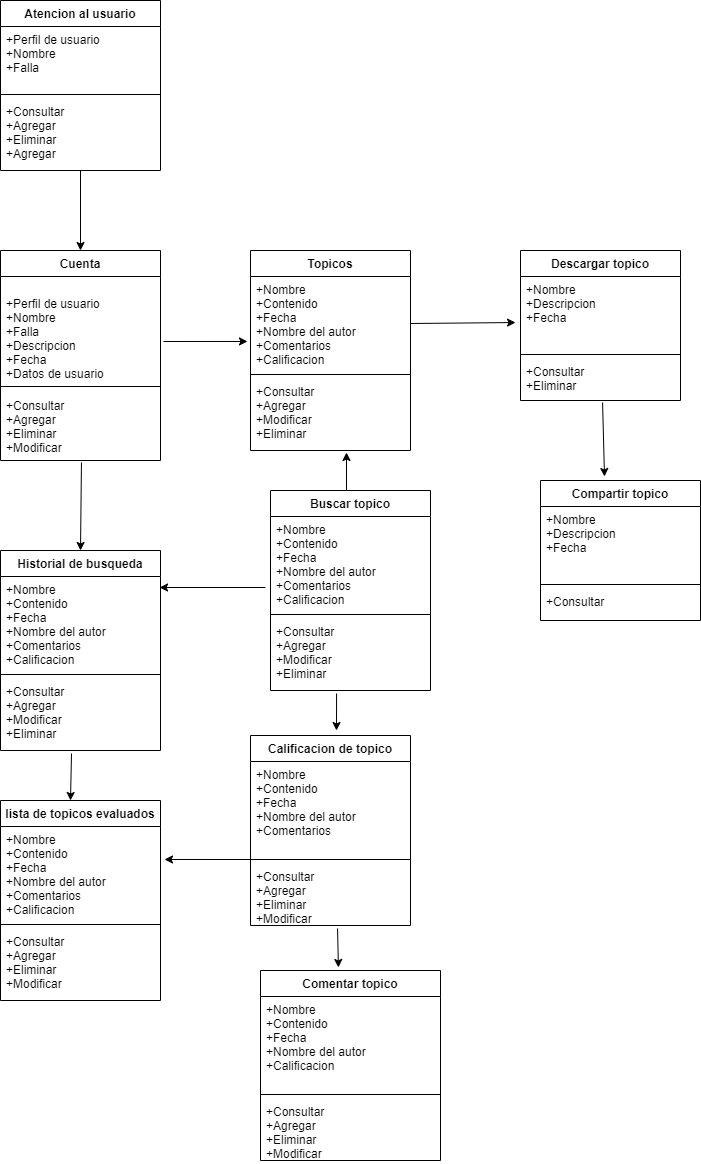

The diagram above was exported from draw.io. Its source (the exported page's mxGraphModel, read from the mxfile embedded in the PNG):
<mxGraphModel dx="654" dy="1570" grid="1" gridSize="10" guides="1" tooltips="1" connect="1" arrows="1" fold="1" page="1" pageScale="1" pageWidth="827" pageHeight="1169" math="0" shadow="0">
  <root>
    <mxCell id="0" />
    <mxCell id="1" parent="0" />
    <mxCell id="2" value="Descargar topico" style="swimlane;fontStyle=1;align=center;verticalAlign=top;childLayout=stackLayout;horizontal=1;startSize=26;horizontalStack=0;resizeParent=1;resizeParentMax=0;resizeLast=0;collapsible=1;marginBottom=0;" vertex="1" parent="1">
      <mxGeometry x="540" y="-90" width="160" height="150" as="geometry" />
    </mxCell>
    <mxCell id="3" value="+Nombre&#10;+Descripcion&#10;+Fecha" style="text;strokeColor=none;fillColor=none;align=left;verticalAlign=top;spacingLeft=4;spacingRight=4;overflow=hidden;rotatable=0;points=[[0,0.5],[1,0.5]];portConstraint=eastwest;" vertex="1" parent="2">
      <mxGeometry y="26" width="160" height="74" as="geometry" />
    </mxCell>
    <mxCell id="4" value="" style="line;strokeWidth=1;fillColor=none;align=left;verticalAlign=middle;spacingTop=-1;spacingLeft=3;spacingRight=3;rotatable=0;labelPosition=right;points=[];portConstraint=eastwest;" vertex="1" parent="2">
      <mxGeometry y="100" width="160" height="8" as="geometry" />
    </mxCell>
    <mxCell id="5" value="+Consultar&#10;+Eliminar" style="text;strokeColor=none;fillColor=none;align=left;verticalAlign=top;spacingLeft=4;spacingRight=4;overflow=hidden;rotatable=0;points=[[0,0.5],[1,0.5]];portConstraint=eastwest;" vertex="1" parent="2">
      <mxGeometry y="108" width="160" height="42" as="geometry" />
    </mxCell>
    <mxCell id="11" value="Topicos" style="swimlane;fontStyle=1;align=center;verticalAlign=top;childLayout=stackLayout;horizontal=1;startSize=26;horizontalStack=0;resizeParent=1;resizeParentMax=0;resizeLast=0;collapsible=1;marginBottom=0;" vertex="1" parent="1">
      <mxGeometry x="270" y="-90" width="160" height="200" as="geometry" />
    </mxCell>
    <mxCell id="12" value="+Nombre&#10;+Contenido&#10;+Fecha&#10;+Nombre del autor&#10;+Comentarios&#10;+Calificacion&#10;" style="text;strokeColor=none;fillColor=none;align=left;verticalAlign=top;spacingLeft=4;spacingRight=4;overflow=hidden;rotatable=0;points=[[0,0.5],[1,0.5]];portConstraint=eastwest;" vertex="1" parent="11">
      <mxGeometry y="26" width="160" height="94" as="geometry" />
    </mxCell>
    <mxCell id="13" value="" style="line;strokeWidth=1;fillColor=none;align=left;verticalAlign=middle;spacingTop=-1;spacingLeft=3;spacingRight=3;rotatable=0;labelPosition=right;points=[];portConstraint=eastwest;" vertex="1" parent="11">
      <mxGeometry y="120" width="160" height="8" as="geometry" />
    </mxCell>
    <mxCell id="14" value="+Consultar&#10;+Agregar&#10;+Modificar&#10;+Eliminar" style="text;strokeColor=none;fillColor=none;align=left;verticalAlign=top;spacingLeft=4;spacingRight=4;overflow=hidden;rotatable=0;points=[[0,0.5],[1,0.5]];portConstraint=eastwest;" vertex="1" parent="11">
      <mxGeometry y="128" width="160" height="72" as="geometry" />
    </mxCell>
    <mxCell id="15" value="Compartir topico" style="swimlane;fontStyle=1;align=center;verticalAlign=top;childLayout=stackLayout;horizontal=1;startSize=26;horizontalStack=0;resizeParent=1;resizeParentMax=0;resizeLast=0;collapsible=1;marginBottom=0;" vertex="1" parent="1">
      <mxGeometry x="560" y="140" width="160" height="140" as="geometry" />
    </mxCell>
    <mxCell id="16" value="+Nombre&#10;+Descripcion&#10;+Fecha" style="text;strokeColor=none;fillColor=none;align=left;verticalAlign=top;spacingLeft=4;spacingRight=4;overflow=hidden;rotatable=0;points=[[0,0.5],[1,0.5]];portConstraint=eastwest;" vertex="1" parent="15">
      <mxGeometry y="26" width="160" height="74" as="geometry" />
    </mxCell>
    <mxCell id="17" value="" style="line;strokeWidth=1;fillColor=none;align=left;verticalAlign=middle;spacingTop=-1;spacingLeft=3;spacingRight=3;rotatable=0;labelPosition=right;points=[];portConstraint=eastwest;" vertex="1" parent="15">
      <mxGeometry y="100" width="160" height="8" as="geometry" />
    </mxCell>
    <mxCell id="18" value="+Consultar" style="text;strokeColor=none;fillColor=none;align=left;verticalAlign=top;spacingLeft=4;spacingRight=4;overflow=hidden;rotatable=0;points=[[0,0.5],[1,0.5]];portConstraint=eastwest;" vertex="1" parent="15">
      <mxGeometry y="108" width="160" height="32" as="geometry" />
    </mxCell>
    <mxCell id="19" value="Calificacion de topico" style="swimlane;fontStyle=1;align=center;verticalAlign=top;childLayout=stackLayout;horizontal=1;startSize=26;horizontalStack=0;resizeParent=1;resizeParentMax=0;resizeLast=0;collapsible=1;marginBottom=0;" vertex="1" parent="1">
      <mxGeometry x="270" y="395" width="160" height="190" as="geometry" />
    </mxCell>
    <mxCell id="20" value="+Nombre&#10;+Contenido&#10;+Fecha&#10;+Nombre del autor&#10;+Comentarios&#10;&#10;" style="text;strokeColor=none;fillColor=none;align=left;verticalAlign=top;spacingLeft=4;spacingRight=4;overflow=hidden;rotatable=0;points=[[0,0.5],[1,0.5]];portConstraint=eastwest;" vertex="1" parent="19">
      <mxGeometry y="26" width="160" height="94" as="geometry" />
    </mxCell>
    <mxCell id="21" value="" style="line;strokeWidth=1;fillColor=none;align=left;verticalAlign=middle;spacingTop=-1;spacingLeft=3;spacingRight=3;rotatable=0;labelPosition=right;points=[];portConstraint=eastwest;" vertex="1" parent="19">
      <mxGeometry y="120" width="160" height="8" as="geometry" />
    </mxCell>
    <mxCell id="22" value="+Consultar&#10;+Agregar&#10;+Eliminar&#10;+Modificar&#10;" style="text;strokeColor=none;fillColor=none;align=left;verticalAlign=top;spacingLeft=4;spacingRight=4;overflow=hidden;rotatable=0;points=[[0,0.5],[1,0.5]];portConstraint=eastwest;" vertex="1" parent="19">
      <mxGeometry y="128" width="160" height="62" as="geometry" />
    </mxCell>
    <mxCell id="23" value="Comentar topico" style="swimlane;fontStyle=1;align=center;verticalAlign=top;childLayout=stackLayout;horizontal=1;startSize=26;horizontalStack=0;resizeParent=1;resizeParentMax=0;resizeLast=0;collapsible=1;marginBottom=0;" vertex="1" parent="1">
      <mxGeometry x="280" y="630" width="180" height="190" as="geometry" />
    </mxCell>
    <mxCell id="24" value="+Nombre&#10;+Contenido&#10;+Fecha&#10;+Nombre del autor&#10;+Calificacion&#10;&#10;" style="text;strokeColor=none;fillColor=none;align=left;verticalAlign=top;spacingLeft=4;spacingRight=4;overflow=hidden;rotatable=0;points=[[0,0.5],[1,0.5]];portConstraint=eastwest;" vertex="1" parent="23">
      <mxGeometry y="26" width="180" height="94" as="geometry" />
    </mxCell>
    <mxCell id="25" value="" style="line;strokeWidth=1;fillColor=none;align=left;verticalAlign=middle;spacingTop=-1;spacingLeft=3;spacingRight=3;rotatable=0;labelPosition=right;points=[];portConstraint=eastwest;" vertex="1" parent="23">
      <mxGeometry y="120" width="180" height="8" as="geometry" />
    </mxCell>
    <mxCell id="26" value="+Consultar&#10;+Agregar&#10;+Eliminar&#10;+Modificar&#10;" style="text;strokeColor=none;fillColor=none;align=left;verticalAlign=top;spacingLeft=4;spacingRight=4;overflow=hidden;rotatable=0;points=[[0,0.5],[1,0.5]];portConstraint=eastwest;" vertex="1" parent="23">
      <mxGeometry y="128" width="180" height="62" as="geometry" />
    </mxCell>
    <mxCell id="27" value="lista de topicos evaluados" style="swimlane;fontStyle=1;align=center;verticalAlign=top;childLayout=stackLayout;horizontal=1;startSize=26;horizontalStack=0;resizeParent=1;resizeParentMax=0;resizeLast=0;collapsible=1;marginBottom=0;" vertex="1" parent="1">
      <mxGeometry x="20" y="460" width="160" height="200" as="geometry" />
    </mxCell>
    <mxCell id="28" value="+Nombre&#10;+Contenido&#10;+Fecha&#10;+Nombre del autor&#10;+Comentarios&#10;+Calificacion&#10;" style="text;strokeColor=none;fillColor=none;align=left;verticalAlign=top;spacingLeft=4;spacingRight=4;overflow=hidden;rotatable=0;points=[[0,0.5],[1,0.5]];portConstraint=eastwest;" vertex="1" parent="27">
      <mxGeometry y="26" width="160" height="94" as="geometry" />
    </mxCell>
    <mxCell id="29" value="" style="line;strokeWidth=1;fillColor=none;align=left;verticalAlign=middle;spacingTop=-1;spacingLeft=3;spacingRight=3;rotatable=0;labelPosition=right;points=[];portConstraint=eastwest;" vertex="1" parent="27">
      <mxGeometry y="120" width="160" height="8" as="geometry" />
    </mxCell>
    <mxCell id="30" value="+Consultar&#10;+Agregar&#10;+Eliminar&#10;+Modificar&#10;" style="text;strokeColor=none;fillColor=none;align=left;verticalAlign=top;spacingLeft=4;spacingRight=4;overflow=hidden;rotatable=0;points=[[0,0.5],[1,0.5]];portConstraint=eastwest;" vertex="1" parent="27">
      <mxGeometry y="128" width="160" height="72" as="geometry" />
    </mxCell>
    <mxCell id="31" value="Historial de busqueda" style="swimlane;fontStyle=1;align=center;verticalAlign=top;childLayout=stackLayout;horizontal=1;startSize=26;horizontalStack=0;resizeParent=1;resizeParentMax=0;resizeLast=0;collapsible=1;marginBottom=0;" vertex="1" parent="1">
      <mxGeometry x="20" y="210" width="160" height="200" as="geometry" />
    </mxCell>
    <mxCell id="32" value="+Nombre&#10;+Contenido&#10;+Fecha&#10;+Nombre del autor&#10;+Comentarios&#10;+Calificacion&#10;" style="text;strokeColor=none;fillColor=none;align=left;verticalAlign=top;spacingLeft=4;spacingRight=4;overflow=hidden;rotatable=0;points=[[0,0.5],[1,0.5]];portConstraint=eastwest;" vertex="1" parent="31">
      <mxGeometry y="26" width="160" height="94" as="geometry" />
    </mxCell>
    <mxCell id="33" value="" style="line;strokeWidth=1;fillColor=none;align=left;verticalAlign=middle;spacingTop=-1;spacingLeft=3;spacingRight=3;rotatable=0;labelPosition=right;points=[];portConstraint=eastwest;" vertex="1" parent="31">
      <mxGeometry y="120" width="160" height="8" as="geometry" />
    </mxCell>
    <mxCell id="34" value="+Consultar&#10;+Agregar&#10;+Modificar&#10;+Eliminar" style="text;strokeColor=none;fillColor=none;align=left;verticalAlign=top;spacingLeft=4;spacingRight=4;overflow=hidden;rotatable=0;points=[[0,0.5],[1,0.5]];portConstraint=eastwest;" vertex="1" parent="31">
      <mxGeometry y="128" width="160" height="72" as="geometry" />
    </mxCell>
    <mxCell id="35" value="Buscar topico" style="swimlane;fontStyle=1;align=center;verticalAlign=top;childLayout=stackLayout;horizontal=1;startSize=26;horizontalStack=0;resizeParent=1;resizeParentMax=0;resizeLast=0;collapsible=1;marginBottom=0;" vertex="1" parent="1">
      <mxGeometry x="290" y="150" width="160" height="200" as="geometry" />
    </mxCell>
    <mxCell id="36" value="+Nombre&#10;+Contenido&#10;+Fecha&#10;+Nombre del autor&#10;+Comentarios&#10;+Calificacion&#10;" style="text;strokeColor=none;fillColor=none;align=left;verticalAlign=top;spacingLeft=4;spacingRight=4;overflow=hidden;rotatable=0;points=[[0,0.5],[1,0.5]];portConstraint=eastwest;" vertex="1" parent="35">
      <mxGeometry y="26" width="160" height="94" as="geometry" />
    </mxCell>
    <mxCell id="37" value="" style="line;strokeWidth=1;fillColor=none;align=left;verticalAlign=middle;spacingTop=-1;spacingLeft=3;spacingRight=3;rotatable=0;labelPosition=right;points=[];portConstraint=eastwest;" vertex="1" parent="35">
      <mxGeometry y="120" width="160" height="8" as="geometry" />
    </mxCell>
    <mxCell id="38" value="+Consultar&#10;+Agregar&#10;+Modificar&#10;+Eliminar&#10;" style="text;strokeColor=none;fillColor=none;align=left;verticalAlign=top;spacingLeft=4;spacingRight=4;overflow=hidden;rotatable=0;points=[[0,0.5],[1,0.5]];portConstraint=eastwest;" vertex="1" parent="35">
      <mxGeometry y="128" width="160" height="72" as="geometry" />
    </mxCell>
    <mxCell id="51" style="edgeStyle=orthogonalEdgeStyle;rounded=0;orthogonalLoop=1;jettySize=auto;html=1;entryX=0.5;entryY=0;entryDx=0;entryDy=0;" edge="1" parent="1" source="39" target="43">
      <mxGeometry relative="1" as="geometry" />
    </mxCell>
    <mxCell id="39" value="Atencion al usuario" style="swimlane;fontStyle=1;align=center;verticalAlign=top;childLayout=stackLayout;horizontal=1;startSize=26;horizontalStack=0;resizeParent=1;resizeParentMax=0;resizeLast=0;collapsible=1;marginBottom=0;" vertex="1" parent="1">
      <mxGeometry x="20" y="-340" width="160" height="170" as="geometry" />
    </mxCell>
    <mxCell id="40" value="+Perfil de usuario&#10;+Nombre &#10;+Falla" style="text;strokeColor=none;fillColor=none;align=left;verticalAlign=top;spacingLeft=4;spacingRight=4;overflow=hidden;rotatable=0;points=[[0,0.5],[1,0.5]];portConstraint=eastwest;" vertex="1" parent="39">
      <mxGeometry y="26" width="160" height="64" as="geometry" />
    </mxCell>
    <mxCell id="41" value="" style="line;strokeWidth=1;fillColor=none;align=left;verticalAlign=middle;spacingTop=-1;spacingLeft=3;spacingRight=3;rotatable=0;labelPosition=right;points=[];portConstraint=eastwest;" vertex="1" parent="39">
      <mxGeometry y="90" width="160" height="8" as="geometry" />
    </mxCell>
    <mxCell id="42" value="+Consultar&#10;+Agregar&#10;+Eliminar&#10;+Agregar&#10;" style="text;strokeColor=none;fillColor=none;align=left;verticalAlign=top;spacingLeft=4;spacingRight=4;overflow=hidden;rotatable=0;points=[[0,0.5],[1,0.5]];portConstraint=eastwest;" vertex="1" parent="39">
      <mxGeometry y="98" width="160" height="72" as="geometry" />
    </mxCell>
    <mxCell id="43" value="Cuenta" style="swimlane;fontStyle=1;align=center;verticalAlign=top;childLayout=stackLayout;horizontal=1;startSize=26;horizontalStack=0;resizeParent=1;resizeParentMax=0;resizeLast=0;collapsible=1;marginBottom=0;" vertex="1" parent="1">
      <mxGeometry x="20" y="-90" width="160" height="210" as="geometry" />
    </mxCell>
    <mxCell id="44" value="&#10;+Perfil de usuario&#10;+Nombre &#10;+Falla&#10;+Descripcion&#10;+Fecha&#10;+Datos de usuario" style="text;strokeColor=none;fillColor=none;align=left;verticalAlign=top;spacingLeft=4;spacingRight=4;overflow=hidden;rotatable=0;points=[[0,0.5],[1,0.5]];portConstraint=eastwest;" vertex="1" parent="43">
      <mxGeometry y="26" width="160" height="104" as="geometry" />
    </mxCell>
    <mxCell id="45" value="" style="line;strokeWidth=1;fillColor=none;align=left;verticalAlign=middle;spacingTop=-1;spacingLeft=3;spacingRight=3;rotatable=0;labelPosition=right;points=[];portConstraint=eastwest;" vertex="1" parent="43">
      <mxGeometry y="130" width="160" height="12" as="geometry" />
    </mxCell>
    <mxCell id="46" value="+Consultar&#10;+Agregar&#10;+Eliminar&#10;+Modificar&#10;" style="text;strokeColor=none;fillColor=none;align=left;verticalAlign=top;spacingLeft=4;spacingRight=4;overflow=hidden;rotatable=0;points=[[0,0.5],[1,0.5]];portConstraint=eastwest;" vertex="1" parent="43">
      <mxGeometry y="142" width="160" height="68" as="geometry" />
    </mxCell>
    <mxCell id="54" value="" style="endArrow=classic;html=1;exitX=0.506;exitY=1.029;exitDx=0;exitDy=0;exitPerimeter=0;entryX=0.5;entryY=0;entryDx=0;entryDy=0;" edge="1" parent="1" source="46" target="31">
      <mxGeometry width="50" height="50" relative="1" as="geometry">
        <mxPoint x="70" y="200" as="sourcePoint" />
        <mxPoint x="120" y="150" as="targetPoint" />
      </mxGeometry>
    </mxCell>
    <mxCell id="55" value="" style="endArrow=classic;html=1;entryX=-0.019;entryY=0.691;entryDx=0;entryDy=0;entryPerimeter=0;" edge="1" parent="1" target="12">
      <mxGeometry width="50" height="50" relative="1" as="geometry">
        <mxPoint x="183" y="1" as="sourcePoint" />
        <mxPoint x="250" y="-20" as="targetPoint" />
      </mxGeometry>
    </mxCell>
    <mxCell id="56" value="" style="endArrow=classic;html=1;entryX=0.994;entryY=0.117;entryDx=0;entryDy=0;entryPerimeter=0;" edge="1" parent="1" target="32">
      <mxGeometry width="50" height="50" relative="1" as="geometry">
        <mxPoint x="285" y="247" as="sourcePoint" />
        <mxPoint x="250" y="160" as="targetPoint" />
      </mxGeometry>
    </mxCell>
    <mxCell id="57" value="" style="endArrow=classic;html=1;" edge="1" parent="1">
      <mxGeometry width="50" height="50" relative="1" as="geometry">
        <mxPoint x="366" y="150" as="sourcePoint" />
        <mxPoint x="366" y="112" as="targetPoint" />
      </mxGeometry>
    </mxCell>
    <mxCell id="58" value="" style="endArrow=classic;html=1;exitX=1;exitY=0.5;exitDx=0;exitDy=0;entryX=-0.031;entryY=0.622;entryDx=0;entryDy=0;entryPerimeter=0;" edge="1" parent="1" source="12" target="3">
      <mxGeometry width="50" height="50" relative="1" as="geometry">
        <mxPoint x="450" y="20" as="sourcePoint" />
        <mxPoint x="500" y="-30" as="targetPoint" />
      </mxGeometry>
    </mxCell>
    <mxCell id="59" value="" style="endArrow=classic;html=1;exitX=0.513;exitY=1.048;exitDx=0;exitDy=0;exitPerimeter=0;" edge="1" parent="1" source="5">
      <mxGeometry width="50" height="50" relative="1" as="geometry">
        <mxPoint x="610" y="120" as="sourcePoint" />
        <mxPoint x="624" y="136" as="targetPoint" />
      </mxGeometry>
    </mxCell>
    <mxCell id="60" value="" style="endArrow=classic;html=1;exitX=0.413;exitY=1.042;exitDx=0;exitDy=0;exitPerimeter=0;" edge="1" parent="1" source="38">
      <mxGeometry width="50" height="50" relative="1" as="geometry">
        <mxPoint x="320" y="400" as="sourcePoint" />
        <mxPoint x="356" y="390" as="targetPoint" />
      </mxGeometry>
    </mxCell>
    <mxCell id="61" value="" style="endArrow=classic;html=1;entryX=0.433;entryY=-0.016;entryDx=0;entryDy=0;exitX=0.544;exitY=1.048;exitDx=0;exitDy=0;exitPerimeter=0;entryPerimeter=0;" edge="1" parent="1" source="22" target="23">
      <mxGeometry width="50" height="50" relative="1" as="geometry">
        <mxPoint x="320" y="630" as="sourcePoint" />
        <mxPoint x="370" y="580" as="targetPoint" />
      </mxGeometry>
    </mxCell>
    <mxCell id="62" value="" style="endArrow=classic;html=1;entryX=1.025;entryY=0.351;entryDx=0;entryDy=0;entryPerimeter=0;" edge="1" parent="1" target="28">
      <mxGeometry width="50" height="50" relative="1" as="geometry">
        <mxPoint x="270" y="519" as="sourcePoint" />
        <mxPoint x="250" y="500" as="targetPoint" />
      </mxGeometry>
    </mxCell>
    <mxCell id="63" value="" style="endArrow=classic;html=1;" edge="1" parent="1">
      <mxGeometry width="50" height="50" relative="1" as="geometry">
        <mxPoint x="91" y="413" as="sourcePoint" />
        <mxPoint x="90" y="460" as="targetPoint" />
      </mxGeometry>
    </mxCell>
  </root>
</mxGraphModel>